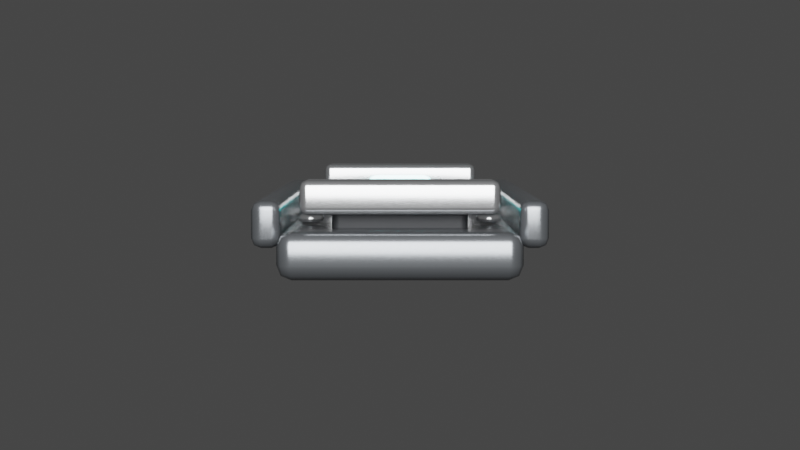 # Source: CyberWallLantern.blend  (saved by Blender 5.1.30; exported with 4.5.12 LTS)
import bpy
from mathutils import Matrix  # noqa: F401  (used for matrix-valued properties, if any)

bpy.ops.wm.read_factory_settings(use_empty=True)
scene = bpy.context.scene
scene.name = 'Scene'

# ---- collections
col_cyber_wall_lantern = bpy.data.collections.new('Cyber Wall Lantern'); scene.collection.children.link(col_cyber_wall_lantern)

# ---- materials (node trees are filled in below, after node groups)
mat_cwl_dark_gunmetal_wall_bracket = bpy.data.materials.new('CWL dark gunmetal wall bracket')
mat_cwl_dark_gunmetal_wall_bracket.diffuse_color = (0.14, 0.15, 0.16, 1.0)
mat_cwl_black_recessed_shadow_gasket = bpy.data.materials.new('CWL black recessed shadow gasket')
mat_cwl_black_recessed_shadow_gasket.diffuse_color = (0.025, 0.027, 0.03, 1.0)
mat_cwl_cyan_frosted_emitter_glass = bpy.data.materials.new('CWL cyan frosted emitter glass')
mat_cwl_cyan_frosted_emitter_glass.diffuse_color = (0.06, 0.85, 1.0, 1.0)
mat_cwl_worn_silver_bevel_metal = bpy.data.materials.new('CWL worn silver bevel metal')
mat_cwl_worn_silver_bevel_metal.diffuse_color = (0.48, 0.49, 0.5, 1.0)

# ---- material node trees
mat_cwl_dark_gunmetal_wall_bracket.use_nodes = True; mat_cwl_dark_gunmetal_wall_bracket.node_tree.nodes.clear()
_N = mat_cwl_dark_gunmetal_wall_bracket.node_tree.nodes; _L = mat_cwl_dark_gunmetal_wall_bracket.node_tree.links
n0 = _N.new('ShaderNodeBsdfPrincipled'); n0.name = 'Principled BSDF'; n0.location = (-200, 100)
n0.inputs[0].default_value = (0.14, 0.15, 0.16, 1.0)
n0.inputs[1].default_value = 0.82
n0.inputs[2].default_value = 0.26
n1 = _N.new('ShaderNodeOutputMaterial'); n1.name = 'Material Output'; n1.location = (200, 100)
_L.new(n0.outputs[0], n1.inputs[0])
n1.is_active_output = True
mat_cwl_black_recessed_shadow_gasket.use_nodes = True; mat_cwl_black_recessed_shadow_gasket.node_tree.nodes.clear()
_N = mat_cwl_black_recessed_shadow_gasket.node_tree.nodes; _L = mat_cwl_black_recessed_shadow_gasket.node_tree.links
n0 = _N.new('ShaderNodeBsdfPrincipled'); n0.name = 'Principled BSDF'; n0.location = (-200, 100)
n0.inputs[0].default_value = (0.025, 0.027, 0.03, 1.0)
n0.inputs[1].default_value = 0.4
n0.inputs[2].default_value = 0.62
n1 = _N.new('ShaderNodeOutputMaterial'); n1.name = 'Material Output'; n1.location = (200, 100)
_L.new(n0.outputs[0], n1.inputs[0])
n1.is_active_output = True
mat_cwl_cyan_frosted_emitter_glass.use_nodes = True; mat_cwl_cyan_frosted_emitter_glass.node_tree.nodes.clear()
_N = mat_cwl_cyan_frosted_emitter_glass.node_tree.nodes; _L = mat_cwl_cyan_frosted_emitter_glass.node_tree.links
n0 = _N.new('ShaderNodeBsdfPrincipled'); n0.name = 'Principled BSDF'; n0.location = (-200, 100)
n0.inputs[0].default_value = (0.06, 0.85, 1.0, 1.0)
n0.inputs[1].default_value = 0.08
n0.inputs[2].default_value = 0.08
n0.inputs[27].default_value = (0.0, 1.0, 1.0, 1.0)
n0.inputs[28].default_value = 1.9
n1 = _N.new('ShaderNodeOutputMaterial'); n1.name = 'Material Output'; n1.location = (200, 100)
_L.new(n0.outputs[0], n1.inputs[0])
n1.is_active_output = True
mat_cwl_worn_silver_bevel_metal.use_nodes = True; mat_cwl_worn_silver_bevel_metal.node_tree.nodes.clear()
_N = mat_cwl_worn_silver_bevel_metal.node_tree.nodes; _L = mat_cwl_worn_silver_bevel_metal.node_tree.links
n0 = _N.new('ShaderNodeBsdfPrincipled'); n0.name = 'Principled BSDF'; n0.location = (-200, 100)
n0.inputs[0].default_value = (0.48, 0.49, 0.5, 1.0)
n0.inputs[1].default_value = 0.92
n0.inputs[2].default_value = 0.22
n1 = _N.new('ShaderNodeOutputMaterial'); n1.name = 'Material Output'; n1.location = (200, 100)
_L.new(n0.outputs[0], n1.inputs[0])
n1.is_active_output = True

# ---- world
world_world = bpy.data.worlds.new('World'); scene.world = world_world
world_world.use_nodes = True; world_world.node_tree.nodes.clear()
_N = world_world.node_tree.nodes; _L = world_world.node_tree.links
n0 = _N.new('ShaderNodeOutputWorld'); n0.name = 'World Output'; n0.location = (200, 100)
n1 = _N.new('ShaderNodeBackground'); n1.name = 'Background'; n1.location = (-200, 100)
n1.inputs[0].default_value = (0.05088, 0.05088, 0.05088, 1.0)
_L.new(n1.outputs[0], n0.inputs[0])
n0.is_active_output = True
world_world.color = (0.006, 0.008, 0.012)
world_world.sun_shadow_jitter_overblur = 0.0

# ---- cameras
cam_cwl_preview_camera = bpy.data.cameras.new('CWL_preview camera')
cam_cwl_preview_camera.lens = 70.0

# ---- lights
light_cwl_preview_cyan_light = bpy.data.lights.new('CWL_preview cyan light', 'AREA')
light_cwl_preview_cyan_light.energy = 220.0
light_cwl_preview_cyan_light.size = 2.2

# ---- meshes
me_cwl_wall_mounted_armored_back_plate_mesh = bpy.data.meshes.new('CWL_wall mounted armored back plate Mesh')
me_cwl_wall_mounted_armored_back_plate_mesh.from_pydata([(-0.147, -0.02888, -0.378), (-0.147, -0.02888, 0.378), (-0.147, 0.02888, -0.378), (-0.147, 0.02888, 0.378), (0.147, -0.02888, -0.378), (0.147, -0.02888, 0.378), (0.147, 0.02888, -0.378), (0.147, 0.02888, 0.378)], [], [(0, 1, 3, 2), (2, 3, 7, 6), (6, 7, 5, 4), (4, 5, 1, 0), (2, 6, 4, 0), (7, 3, 1, 5)])
_uv = me_cwl_wall_mounted_armored_back_plate_mesh.uv_layers.new(name='UVMap')
_uv.uv.foreach_set('vector', [0.375, 0.0, 0.625, 0.0, 0.625, 0.25, 0.375, 0.25, 0.375, 0.25, 0.625, 0.25, 0.625, 0.5, 0.375, 0.5, 0.375, 0.5, 0.625, 0.5, 0.625, 0.75, 0.375, 0.75, 0.375, 0.75, 0.625, 0.75, 0.625, 1.0, 0.375, 1.0, 0.125, 0.5, 0.375, 0.5, 0.375, 0.75, 0.125, 0.75, 0.625, 0.5, 0.875, 0.5, 0.875, 0.75, 0.625, 0.75])
me_cwl_wall_mounted_armored_back_plate_mesh.materials.append(mat_cwl_dark_gunmetal_wall_bracket)
me_cwl_wall_mounted_armored_back_plate_mesh.update()
me_cwl_black_recessed_center_channel_mesh = bpy.data.meshes.new('CWL_black recessed center channel Mesh')
me_cwl_black_recessed_center_channel_mesh.from_pydata([(-0.084, -0.01838, -0.294), (-0.084, -0.01838, 0.294), (-0.084, 0.01838, -0.294), (-0.084, 0.01838, 0.294), (0.084, -0.01838, -0.294), (0.084, -0.01838, 0.294), (0.084, 0.01838, -0.294), (0.084, 0.01838, 0.294)], [], [(0, 1, 3, 2), (2, 3, 7, 6), (6, 7, 5, 4), (4, 5, 1, 0), (2, 6, 4, 0), (7, 3, 1, 5)])
_uv = me_cwl_black_recessed_center_channel_mesh.uv_layers.new(name='UVMap')
_uv.uv.foreach_set('vector', [0.375, 0.0, 0.625, 0.0, 0.625, 0.25, 0.375, 0.25, 0.375, 0.25, 0.625, 0.25, 0.625, 0.5, 0.375, 0.5, 0.375, 0.5, 0.625, 0.5, 0.625, 0.75, 0.375, 0.75, 0.375, 0.75, 0.625, 0.75, 0.625, 1.0, 0.375, 1.0, 0.125, 0.5, 0.375, 0.5, 0.375, 0.75, 0.125, 0.75, 0.625, 0.5, 0.875, 0.5, 0.875, 0.75, 0.625, 0.75])
me_cwl_black_recessed_center_channel_mesh.materials.append(mat_cwl_black_recessed_shadow_gasket)
me_cwl_black_recessed_center_channel_mesh.update()
me_cwl_cyan_frosted_vertical_light_core_mesh = bpy.data.meshes.new('CWL_cyan frosted vertical light core Mesh')
me_cwl_cyan_frosted_vertical_light_core_mesh.from_pydata([(-0.04987, -0.01155, -0.252), (-0.04987, -0.01155, 0.252), (-0.04987, 0.01155, -0.252), (-0.04987, 0.01155, 0.252), (0.04987, -0.01155, -0.252), (0.04987, -0.01155, 0.252), (0.04987, 0.01155, -0.252), (0.04987, 0.01155, 0.252)], [], [(0, 1, 3, 2), (2, 3, 7, 6), (6, 7, 5, 4), (4, 5, 1, 0), (2, 6, 4, 0), (7, 3, 1, 5)])
_uv = me_cwl_cyan_frosted_vertical_light_core_mesh.uv_layers.new(name='UVMap')
_uv.uv.foreach_set('vector', [0.375, 0.0, 0.625, 0.0, 0.625, 0.25, 0.375, 0.25, 0.375, 0.25, 0.625, 0.25, 0.625, 0.5, 0.375, 0.5, 0.375, 0.5, 0.625, 0.5, 0.625, 0.75, 0.375, 0.75, 0.375, 0.75, 0.625, 0.75, 0.625, 1.0, 0.375, 1.0, 0.125, 0.5, 0.375, 0.5, 0.375, 0.75, 0.125, 0.75, 0.625, 0.5, 0.875, 0.5, 0.875, 0.75, 0.625, 0.75])
me_cwl_cyan_frosted_vertical_light_core_mesh.materials.append(mat_cwl_cyan_frosted_emitter_glass)
me_cwl_cyan_frosted_vertical_light_core_mesh.update()
me_cwl_top_silver_retaining_clamp_mesh = bpy.data.meshes.new('CWL_top silver retaining clamp Mesh')
me_cwl_top_silver_retaining_clamp_mesh.from_pydata([(-0.1208, -0.021, -0.02888), (-0.1208, -0.021, 0.02888), (-0.1208, 0.021, -0.02888), (-0.1208, 0.021, 0.02888), (0.1208, -0.021, -0.02888), (0.1208, -0.021, 0.02888), (0.1208, 0.021, -0.02888), (0.1208, 0.021, 0.02888)], [], [(0, 1, 3, 2), (2, 3, 7, 6), (6, 7, 5, 4), (4, 5, 1, 0), (2, 6, 4, 0), (7, 3, 1, 5)])
_uv = me_cwl_top_silver_retaining_clamp_mesh.uv_layers.new(name='UVMap')
_uv.uv.foreach_set('vector', [0.375, 0.0, 0.625, 0.0, 0.625, 0.25, 0.375, 0.25, 0.375, 0.25, 0.625, 0.25, 0.625, 0.5, 0.375, 0.5, 0.375, 0.5, 0.625, 0.5, 0.625, 0.75, 0.375, 0.75, 0.375, 0.75, 0.625, 0.75, 0.625, 1.0, 0.375, 1.0, 0.125, 0.5, 0.375, 0.5, 0.375, 0.75, 0.125, 0.75, 0.625, 0.5, 0.875, 0.5, 0.875, 0.75, 0.625, 0.75])
me_cwl_top_silver_retaining_clamp_mesh.materials.append(mat_cwl_worn_silver_bevel_metal)
me_cwl_top_silver_retaining_clamp_mesh.update()
me_cwl_bottom_silver_retaining_clamp_mesh = bpy.data.meshes.new('CWL_bottom silver retaining clamp Mesh')
me_cwl_bottom_silver_retaining_clamp_mesh.from_pydata([(-0.1208, -0.021, -0.02888), (-0.1208, -0.021, 0.02888), (-0.1208, 0.021, -0.02888), (-0.1208, 0.021, 0.02888), (0.1208, -0.021, -0.02888), (0.1208, -0.021, 0.02888), (0.1208, 0.021, -0.02888), (0.1208, 0.021, 0.02888)], [], [(0, 1, 3, 2), (2, 3, 7, 6), (6, 7, 5, 4), (4, 5, 1, 0), (2, 6, 4, 0), (7, 3, 1, 5)])
_uv = me_cwl_bottom_silver_retaining_clamp_mesh.uv_layers.new(name='UVMap')
_uv.uv.foreach_set('vector', [0.375, 0.0, 0.625, 0.0, 0.625, 0.25, 0.375, 0.25, 0.375, 0.25, 0.625, 0.25, 0.625, 0.5, 0.375, 0.5, 0.375, 0.5, 0.625, 0.5, 0.625, 0.75, 0.375, 0.75, 0.375, 0.75, 0.625, 0.75, 0.625, 1.0, 0.375, 1.0, 0.125, 0.5, 0.375, 0.5, 0.375, 0.75, 0.125, 0.75, 0.625, 0.5, 0.875, 0.5, 0.875, 0.75, 0.625, 0.75])
me_cwl_bottom_silver_retaining_clamp_mesh.materials.append(mat_cwl_worn_silver_bevel_metal)
me_cwl_bottom_silver_retaining_clamp_mesh.update()
me_cwl_left_protective_side_rail_mesh = bpy.data.meshes.new('CWL_left protective side rail Mesh')
me_cwl_left_protective_side_rail_mesh.from_pydata([(-0.01838, -0.02888, -0.3255), (-0.01838, -0.02888, 0.3255), (-0.01838, 0.02888, -0.3255), (-0.01838, 0.02888, 0.3255), (0.01838, -0.02888, -0.3255), (0.01838, -0.02888, 0.3255), (0.01838, 0.02888, -0.3255), (0.01838, 0.02888, 0.3255)], [], [(0, 1, 3, 2), (2, 3, 7, 6), (6, 7, 5, 4), (4, 5, 1, 0), (2, 6, 4, 0), (7, 3, 1, 5)])
_uv = me_cwl_left_protective_side_rail_mesh.uv_layers.new(name='UVMap')
_uv.uv.foreach_set('vector', [0.375, 0.0, 0.625, 0.0, 0.625, 0.25, 0.375, 0.25, 0.375, 0.25, 0.625, 0.25, 0.625, 0.5, 0.375, 0.5, 0.375, 0.5, 0.625, 0.5, 0.625, 0.75, 0.375, 0.75, 0.375, 0.75, 0.625, 0.75, 0.625, 1.0, 0.375, 1.0, 0.125, 0.5, 0.375, 0.5, 0.375, 0.75, 0.125, 0.75, 0.625, 0.5, 0.875, 0.5, 0.875, 0.75, 0.625, 0.75])
me_cwl_left_protective_side_rail_mesh.materials.append(mat_cwl_dark_gunmetal_wall_bracket)
me_cwl_left_protective_side_rail_mesh.update()
me_cwl_right_protective_side_rail_mesh = bpy.data.meshes.new('CWL_right protective side rail Mesh')
me_cwl_right_protective_side_rail_mesh.from_pydata([(-0.01838, -0.02888, -0.3255), (-0.01838, -0.02888, 0.3255), (-0.01838, 0.02888, -0.3255), (-0.01838, 0.02888, 0.3255), (0.01838, -0.02888, -0.3255), (0.01838, -0.02888, 0.3255), (0.01838, 0.02888, -0.3255), (0.01838, 0.02888, 0.3255)], [], [(0, 1, 3, 2), (2, 3, 7, 6), (6, 7, 5, 4), (4, 5, 1, 0), (2, 6, 4, 0), (7, 3, 1, 5)])
_uv = me_cwl_right_protective_side_rail_mesh.uv_layers.new(name='UVMap')
_uv.uv.foreach_set('vector', [0.375, 0.0, 0.625, 0.0, 0.625, 0.25, 0.375, 0.25, 0.375, 0.25, 0.625, 0.25, 0.625, 0.5, 0.375, 0.5, 0.375, 0.5, 0.625, 0.5, 0.625, 0.75, 0.375, 0.75, 0.375, 0.75, 0.625, 0.75, 0.625, 1.0, 0.375, 1.0, 0.125, 0.5, 0.375, 0.5, 0.375, 0.75, 0.125, 0.75, 0.625, 0.5, 0.875, 0.5, 0.875, 0.75, 0.625, 0.75])
me_cwl_right_protective_side_rail_mesh.materials.append(mat_cwl_dark_gunmetal_wall_bracket)
me_cwl_right_protective_side_rail_mesh.update()
me_cwl_visible_hex_bolt_pair_left__0_22_mesh = bpy.data.meshes.new('CWL_visible hex bolt pair left -0.22 Mesh')
me_cwl_visible_hex_bolt_pair_left__0_22_mesh.from_pydata([(0.0, 0.0189, -0.00525), (0.0, 0.0189, 0.00525), (0.01637, 0.00945, -0.00525), (0.01637, 0.00945, 0.00525), (0.01637, -0.00945, -0.00525), (0.01637, -0.00945, 0.00525), (0.0, -0.0189, -0.00525), (0.0, -0.0189, 0.00525), (-0.01637, -0.00945, -0.00525), (-0.01637, -0.00945, 0.00525), (-0.01637, 0.00945, -0.00525), (-0.01637, 0.00945, 0.00525)], [], [(0, 1, 3, 2), (2, 3, 5, 4), (4, 5, 7, 6), (6, 7, 9, 8), (3, 1, 11, 9, 7, 5), (8, 9, 11, 10), (10, 11, 1, 0), (0, 2, 4, 6, 8, 10)])
_uv = me_cwl_visible_hex_bolt_pair_left__0_22_mesh.uv_layers.new(name='UVMap')
_uv.uv.foreach_set('vector', [1.0, 0.5, 1.0, 1.0, 0.8333, 1.0, 0.8333, 0.5, 0.8333, 0.5, 0.8333, 1.0, 0.6667, 1.0, 0.6667, 0.5, 0.6667, 0.5, 0.6667, 1.0, 0.5, 1.0, 0.5, 0.5, 0.5, 0.5, 0.5, 1.0, 0.3333, 1.0, 0.3333, 0.5, 0.4578, 0.37, 0.25, 0.49, 0.04215, 0.37, 0.04215, 0.13, 0.25, 0.01, 0.4578, 0.13, 0.3333, 0.5, 0.3333, 1.0, 0.1667, 1.0, 0.1667, 0.5, 0.1667, 0.5, 0.1667, 1.0, -8.941e-08, 1.0, -8.941e-08, 0.5, 0.75, 0.49, 0.9578, 0.37, 0.9578, 0.13, 0.75, 0.01, 0.5422, 0.13, 0.5422, 0.37])
me_cwl_visible_hex_bolt_pair_left__0_22_mesh.materials.append(mat_cwl_worn_silver_bevel_metal)
me_cwl_visible_hex_bolt_pair_left__0_22_mesh.update()
me_cwl_visible_hex_bolt_pair_right__0_22_mesh = bpy.data.meshes.new('CWL_visible hex bolt pair right -0.22 Mesh')
me_cwl_visible_hex_bolt_pair_right__0_22_mesh.from_pydata([(0.0, 0.0189, -0.00525), (0.0, 0.0189, 0.00525), (0.01637, 0.00945, -0.00525), (0.01637, 0.00945, 0.00525), (0.01637, -0.00945, -0.00525), (0.01637, -0.00945, 0.00525), (0.0, -0.0189, -0.00525), (0.0, -0.0189, 0.00525), (-0.01637, -0.00945, -0.00525), (-0.01637, -0.00945, 0.00525), (-0.01637, 0.00945, -0.00525), (-0.01637, 0.00945, 0.00525)], [], [(0, 1, 3, 2), (2, 3, 5, 4), (4, 5, 7, 6), (6, 7, 9, 8), (3, 1, 11, 9, 7, 5), (8, 9, 11, 10), (10, 11, 1, 0), (0, 2, 4, 6, 8, 10)])
_uv = me_cwl_visible_hex_bolt_pair_right__0_22_mesh.uv_layers.new(name='UVMap')
_uv.uv.foreach_set('vector', [1.0, 0.5, 1.0, 1.0, 0.8333, 1.0, 0.8333, 0.5, 0.8333, 0.5, 0.8333, 1.0, 0.6667, 1.0, 0.6667, 0.5, 0.6667, 0.5, 0.6667, 1.0, 0.5, 1.0, 0.5, 0.5, 0.5, 0.5, 0.5, 1.0, 0.3333, 1.0, 0.3333, 0.5, 0.4578, 0.37, 0.25, 0.49, 0.04215, 0.37, 0.04215, 0.13, 0.25, 0.01, 0.4578, 0.13, 0.3333, 0.5, 0.3333, 1.0, 0.1667, 1.0, 0.1667, 0.5, 0.1667, 0.5, 0.1667, 1.0, -8.941e-08, 1.0, -8.941e-08, 0.5, 0.75, 0.49, 0.9578, 0.37, 0.9578, 0.13, 0.75, 0.01, 0.5422, 0.13, 0.5422, 0.37])
me_cwl_visible_hex_bolt_pair_right__0_22_mesh.materials.append(mat_cwl_worn_silver_bevel_metal)
me_cwl_visible_hex_bolt_pair_right__0_22_mesh.update()
me_cwl_visible_hex_bolt_pair_left_0_00_mesh = bpy.data.meshes.new('CWL_visible hex bolt pair left 0.00 Mesh')
me_cwl_visible_hex_bolt_pair_left_0_00_mesh.from_pydata([(0.0, 0.0189, -0.00525), (0.0, 0.0189, 0.00525), (0.01637, 0.00945, -0.00525), (0.01637, 0.00945, 0.00525), (0.01637, -0.00945, -0.00525), (0.01637, -0.00945, 0.00525), (0.0, -0.0189, -0.00525), (0.0, -0.0189, 0.00525), (-0.01637, -0.00945, -0.00525), (-0.01637, -0.00945, 0.00525), (-0.01637, 0.00945, -0.00525), (-0.01637, 0.00945, 0.00525)], [], [(0, 1, 3, 2), (2, 3, 5, 4), (4, 5, 7, 6), (6, 7, 9, 8), (3, 1, 11, 9, 7, 5), (8, 9, 11, 10), (10, 11, 1, 0), (0, 2, 4, 6, 8, 10)])
_uv = me_cwl_visible_hex_bolt_pair_left_0_00_mesh.uv_layers.new(name='UVMap')
_uv.uv.foreach_set('vector', [1.0, 0.5, 1.0, 1.0, 0.8333, 1.0, 0.8333, 0.5, 0.8333, 0.5, 0.8333, 1.0, 0.6667, 1.0, 0.6667, 0.5, 0.6667, 0.5, 0.6667, 1.0, 0.5, 1.0, 0.5, 0.5, 0.5, 0.5, 0.5, 1.0, 0.3333, 1.0, 0.3333, 0.5, 0.4578, 0.37, 0.25, 0.49, 0.04215, 0.37, 0.04215, 0.13, 0.25, 0.01, 0.4578, 0.13, 0.3333, 0.5, 0.3333, 1.0, 0.1667, 1.0, 0.1667, 0.5, 0.1667, 0.5, 0.1667, 1.0, -8.941e-08, 1.0, -8.941e-08, 0.5, 0.75, 0.49, 0.9578, 0.37, 0.9578, 0.13, 0.75, 0.01, 0.5422, 0.13, 0.5422, 0.37])
me_cwl_visible_hex_bolt_pair_left_0_00_mesh.materials.append(mat_cwl_worn_silver_bevel_metal)
me_cwl_visible_hex_bolt_pair_left_0_00_mesh.update()
me_cwl_visible_hex_bolt_pair_right_0_00_mesh = bpy.data.meshes.new('CWL_visible hex bolt pair right 0.00 Mesh')
me_cwl_visible_hex_bolt_pair_right_0_00_mesh.from_pydata([(0.0, 0.0189, -0.00525), (0.0, 0.0189, 0.00525), (0.01637, 0.00945, -0.00525), (0.01637, 0.00945, 0.00525), (0.01637, -0.00945, -0.00525), (0.01637, -0.00945, 0.00525), (0.0, -0.0189, -0.00525), (0.0, -0.0189, 0.00525), (-0.01637, -0.00945, -0.00525), (-0.01637, -0.00945, 0.00525), (-0.01637, 0.00945, -0.00525), (-0.01637, 0.00945, 0.00525)], [], [(0, 1, 3, 2), (2, 3, 5, 4), (4, 5, 7, 6), (6, 7, 9, 8), (3, 1, 11, 9, 7, 5), (8, 9, 11, 10), (10, 11, 1, 0), (0, 2, 4, 6, 8, 10)])
_uv = me_cwl_visible_hex_bolt_pair_right_0_00_mesh.uv_layers.new(name='UVMap')
_uv.uv.foreach_set('vector', [1.0, 0.5, 1.0, 1.0, 0.8333, 1.0, 0.8333, 0.5, 0.8333, 0.5, 0.8333, 1.0, 0.6667, 1.0, 0.6667, 0.5, 0.6667, 0.5, 0.6667, 1.0, 0.5, 1.0, 0.5, 0.5, 0.5, 0.5, 0.5, 1.0, 0.3333, 1.0, 0.3333, 0.5, 0.4578, 0.37, 0.25, 0.49, 0.04215, 0.37, 0.04215, 0.13, 0.25, 0.01, 0.4578, 0.13, 0.3333, 0.5, 0.3333, 1.0, 0.1667, 1.0, 0.1667, 0.5, 0.1667, 0.5, 0.1667, 1.0, -8.941e-08, 1.0, -8.941e-08, 0.5, 0.75, 0.49, 0.9578, 0.37, 0.9578, 0.13, 0.75, 0.01, 0.5422, 0.13, 0.5422, 0.37])
me_cwl_visible_hex_bolt_pair_right_0_00_mesh.materials.append(mat_cwl_worn_silver_bevel_metal)
me_cwl_visible_hex_bolt_pair_right_0_00_mesh.update()
me_cwl_visible_hex_bolt_pair_left_0_22_mesh = bpy.data.meshes.new('CWL_visible hex bolt pair left 0.22 Mesh')
me_cwl_visible_hex_bolt_pair_left_0_22_mesh.from_pydata([(0.0, 0.0189, -0.00525), (0.0, 0.0189, 0.00525), (0.01637, 0.00945, -0.00525), (0.01637, 0.00945, 0.00525), (0.01637, -0.00945, -0.00525), (0.01637, -0.00945, 0.00525), (0.0, -0.0189, -0.00525), (0.0, -0.0189, 0.00525), (-0.01637, -0.00945, -0.00525), (-0.01637, -0.00945, 0.00525), (-0.01637, 0.00945, -0.00525), (-0.01637, 0.00945, 0.00525)], [], [(0, 1, 3, 2), (2, 3, 5, 4), (4, 5, 7, 6), (6, 7, 9, 8), (3, 1, 11, 9, 7, 5), (8, 9, 11, 10), (10, 11, 1, 0), (0, 2, 4, 6, 8, 10)])
_uv = me_cwl_visible_hex_bolt_pair_left_0_22_mesh.uv_layers.new(name='UVMap')
_uv.uv.foreach_set('vector', [1.0, 0.5, 1.0, 1.0, 0.8333, 1.0, 0.8333, 0.5, 0.8333, 0.5, 0.8333, 1.0, 0.6667, 1.0, 0.6667, 0.5, 0.6667, 0.5, 0.6667, 1.0, 0.5, 1.0, 0.5, 0.5, 0.5, 0.5, 0.5, 1.0, 0.3333, 1.0, 0.3333, 0.5, 0.4578, 0.37, 0.25, 0.49, 0.04215, 0.37, 0.04215, 0.13, 0.25, 0.01, 0.4578, 0.13, 0.3333, 0.5, 0.3333, 1.0, 0.1667, 1.0, 0.1667, 0.5, 0.1667, 0.5, 0.1667, 1.0, -8.941e-08, 1.0, -8.941e-08, 0.5, 0.75, 0.49, 0.9578, 0.37, 0.9578, 0.13, 0.75, 0.01, 0.5422, 0.13, 0.5422, 0.37])
me_cwl_visible_hex_bolt_pair_left_0_22_mesh.materials.append(mat_cwl_worn_silver_bevel_metal)
me_cwl_visible_hex_bolt_pair_left_0_22_mesh.update()
me_cwl_visible_hex_bolt_pair_right_0_22_mesh = bpy.data.meshes.new('CWL_visible hex bolt pair right 0.22 Mesh')
me_cwl_visible_hex_bolt_pair_right_0_22_mesh.from_pydata([(0.0, 0.0189, -0.00525), (0.0, 0.0189, 0.00525), (0.01637, 0.00945, -0.00525), (0.01637, 0.00945, 0.00525), (0.01637, -0.00945, -0.00525), (0.01637, -0.00945, 0.00525), (0.0, -0.0189, -0.00525), (0.0, -0.0189, 0.00525), (-0.01637, -0.00945, -0.00525), (-0.01637, -0.00945, 0.00525), (-0.01637, 0.00945, -0.00525), (-0.01637, 0.00945, 0.00525)], [], [(0, 1, 3, 2), (2, 3, 5, 4), (4, 5, 7, 6), (6, 7, 9, 8), (3, 1, 11, 9, 7, 5), (8, 9, 11, 10), (10, 11, 1, 0), (0, 2, 4, 6, 8, 10)])
_uv = me_cwl_visible_hex_bolt_pair_right_0_22_mesh.uv_layers.new(name='UVMap')
_uv.uv.foreach_set('vector', [1.0, 0.5, 1.0, 1.0, 0.8333, 1.0, 0.8333, 0.5, 0.8333, 0.5, 0.8333, 1.0, 0.6667, 1.0, 0.6667, 0.5, 0.6667, 0.5, 0.6667, 1.0, 0.5, 1.0, 0.5, 0.5, 0.5, 0.5, 0.5, 1.0, 0.3333, 1.0, 0.3333, 0.5, 0.4578, 0.37, 0.25, 0.49, 0.04215, 0.37, 0.04215, 0.13, 0.25, 0.01, 0.4578, 0.13, 0.3333, 0.5, 0.3333, 1.0, 0.1667, 1.0, 0.1667, 0.5, 0.1667, 0.5, 0.1667, 1.0, -8.941e-08, 1.0, -8.941e-08, 0.5, 0.75, 0.49, 0.9578, 0.37, 0.9578, 0.13, 0.75, 0.01, 0.5422, 0.13, 0.5422, 0.37])
me_cwl_visible_hex_bolt_pair_right_0_22_mesh.materials.append(mat_cwl_worn_silver_bevel_metal)
me_cwl_visible_hex_bolt_pair_right_0_22_mesh.update()

# ---- objects
ob_cwl_preview_cyan_light = bpy.data.objects.new('CWL_preview cyan light', light_cwl_preview_cyan_light)
ob_cwl_preview_camera = bpy.data.objects.new('CWL_preview camera', cam_cwl_preview_camera)
ob_cwl_wall_mounted_armored_back_plate = bpy.data.objects.new('CWL_wall mounted armored back plate', me_cwl_wall_mounted_armored_back_plate_mesh)
ob_cwl_black_recessed_center_channel = bpy.data.objects.new('CWL_black recessed center channel', me_cwl_black_recessed_center_channel_mesh)
ob_cwl_cyan_frosted_vertical_light_core = bpy.data.objects.new('CWL_cyan frosted vertical light core', me_cwl_cyan_frosted_vertical_light_core_mesh)
ob_cwl_top_silver_retaining_clamp = bpy.data.objects.new('CWL_top silver retaining clamp', me_cwl_top_silver_retaining_clamp_mesh)
ob_cwl_bottom_silver_retaining_clamp = bpy.data.objects.new('CWL_bottom silver retaining clamp', me_cwl_bottom_silver_retaining_clamp_mesh)
ob_cwl_left_protective_side_rail = bpy.data.objects.new('CWL_left protective side rail', me_cwl_left_protective_side_rail_mesh)
ob_cwl_right_protective_side_rail = bpy.data.objects.new('CWL_right protective side rail', me_cwl_right_protective_side_rail_mesh)
ob_cwl_visible_hex_bolt_pair_left__0_22 = bpy.data.objects.new('CWL_visible hex bolt pair left -0.22', me_cwl_visible_hex_bolt_pair_left__0_22_mesh)
ob_cwl_visible_hex_bolt_pair_right__0_22 = bpy.data.objects.new('CWL_visible hex bolt pair right -0.22', me_cwl_visible_hex_bolt_pair_right__0_22_mesh)
ob_cwl_visible_hex_bolt_pair_left_0_00 = bpy.data.objects.new('CWL_visible hex bolt pair left 0.00', me_cwl_visible_hex_bolt_pair_left_0_00_mesh)
ob_cwl_visible_hex_bolt_pair_right_0_00 = bpy.data.objects.new('CWL_visible hex bolt pair right 0.00', me_cwl_visible_hex_bolt_pair_right_0_00_mesh)
ob_cwl_visible_hex_bolt_pair_left_0_22 = bpy.data.objects.new('CWL_visible hex bolt pair left 0.22', me_cwl_visible_hex_bolt_pair_left_0_22_mesh)
ob_cwl_visible_hex_bolt_pair_right_0_22 = bpy.data.objects.new('CWL_visible hex bolt pair right 0.22', me_cwl_visible_hex_bolt_pair_right_0_22_mesh)

# ---- transforms, parenting, visibility, modifiers, constraints
ob_cwl_preview_cyan_light.location = (0.0, -2.2, 1.0)
ob_cwl_preview_cyan_light.rotation_euler = (1.134, 0.0, 0.0)
ob_cwl_preview_camera.location = (0.0, -2.2, 0.15)
ob_cwl_preview_camera.rotation_euler = (1.501, 0.0, 0.0)
ob_cwl_wall_mounted_armored_back_plate.location = (0.0, -6.885e-10, -0.01575)
ob_cwl_wall_mounted_armored_back_plate.rotation_euler = (-1.571, 0.0, 0.0)
_m = ob_cwl_wall_mounted_armored_back_plate.modifiers.new('machined bevels', 'BEVEL')
_m.width = 0.018
_m.width_pct = 0.018
_m.segments = 2
_m = ob_cwl_wall_mounted_armored_back_plate.modifiers.new('weighted normals', 'WEIGHTED_NORMAL')
ob_cwl_black_recessed_center_channel.location = (0.0, 8.261e-10, 0.0189)
ob_cwl_black_recessed_center_channel.rotation_euler = (-1.571, 0.0, 0.0)
_m = ob_cwl_black_recessed_center_channel.modifiers.new('machined bevels', 'BEVEL')
_m.width = 0.01
_m.width_pct = 0.01
_m.segments = 2
_m = ob_cwl_black_recessed_center_channel.modifiers.new('weighted normals', 'WEIGHTED_NORMAL')
ob_cwl_cyan_frosted_vertical_light_core.location = (0.0, 2.019e-09, 0.0462)
ob_cwl_cyan_frosted_vertical_light_core.rotation_euler = (-1.571, 0.0, 0.0)
_m = ob_cwl_cyan_frosted_vertical_light_core.modifiers.new('machined bevels', 'BEVEL')
_m.width = 0.012
_m.width_pct = 0.012
_m.segments = 2
_m = ob_cwl_cyan_frosted_vertical_light_core.modifiers.new('weighted normals', 'WEIGHTED_NORMAL')
ob_cwl_top_silver_retaining_clamp.location = (0.0, 0.3203, 0.0525)
ob_cwl_top_silver_retaining_clamp.rotation_euler = (-1.571, 0.0, 0.0)
_m = ob_cwl_top_silver_retaining_clamp.modifiers.new('machined bevels', 'BEVEL')
_m.width = 0.01
_m.width_pct = 0.01
_m.segments = 2
_m = ob_cwl_top_silver_retaining_clamp.modifiers.new('weighted normals', 'WEIGHTED_NORMAL')
ob_cwl_bottom_silver_retaining_clamp.location = (0.0, -0.3203, 0.0525)
ob_cwl_bottom_silver_retaining_clamp.rotation_euler = (-1.571, 0.0, 0.0)
_m = ob_cwl_bottom_silver_retaining_clamp.modifiers.new('machined bevels', 'BEVEL')
_m.width = 0.01
_m.width_pct = 0.01
_m.segments = 2
_m = ob_cwl_bottom_silver_retaining_clamp.modifiers.new('weighted normals', 'WEIGHTED_NORMAL')
ob_cwl_left_protective_side_rail.location = (-0.1628, 8.261e-10, 0.0189)
ob_cwl_left_protective_side_rail.rotation_euler = (-1.571, 0.0, 0.0)
_m = ob_cwl_left_protective_side_rail.modifiers.new('machined bevels', 'BEVEL')
_m.width = 0.012
_m.width_pct = 0.012
_m.segments = 2
_m = ob_cwl_left_protective_side_rail.modifiers.new('weighted normals', 'WEIGHTED_NORMAL')
ob_cwl_right_protective_side_rail.location = (0.1628, 8.261e-10, 0.0189)
ob_cwl_right_protective_side_rail.rotation_euler = (-1.571, 0.0, 0.0)
_m = ob_cwl_right_protective_side_rail.modifiers.new('machined bevels', 'BEVEL')
_m.width = 0.012
_m.width_pct = 0.012
_m.segments = 2
_m = ob_cwl_right_protective_side_rail.modifiers.new('weighted normals', 'WEIGHTED_NORMAL')
ob_cwl_visible_hex_bolt_pair_left__0_22.location = (-0.1124, -0.231, 0.021)
_m = ob_cwl_visible_hex_bolt_pair_left__0_22.modifiers.new('soft circular bevels', 'BEVEL')
_m.width = 0.006
_m.width_pct = 0.006
_m.segments = 2
_m = ob_cwl_visible_hex_bolt_pair_left__0_22.modifiers.new('weighted normals', 'WEIGHTED_NORMAL')
ob_cwl_visible_hex_bolt_pair_right__0_22.location = (0.1124, -0.231, 0.021)
_m = ob_cwl_visible_hex_bolt_pair_right__0_22.modifiers.new('soft circular bevels', 'BEVEL')
_m.width = 0.006
_m.width_pct = 0.006
_m.segments = 2
_m = ob_cwl_visible_hex_bolt_pair_right__0_22.modifiers.new('weighted normals', 'WEIGHTED_NORMAL')
ob_cwl_visible_hex_bolt_pair_left_0_00.location = (-0.1124, 9.179e-10, 0.021)
_m = ob_cwl_visible_hex_bolt_pair_left_0_00.modifiers.new('soft circular bevels', 'BEVEL')
_m.width = 0.006
_m.width_pct = 0.006
_m.segments = 2
_m = ob_cwl_visible_hex_bolt_pair_left_0_00.modifiers.new('weighted normals', 'WEIGHTED_NORMAL')
ob_cwl_visible_hex_bolt_pair_right_0_00.location = (0.1124, 9.179e-10, 0.021)
_m = ob_cwl_visible_hex_bolt_pair_right_0_00.modifiers.new('soft circular bevels', 'BEVEL')
_m.width = 0.006
_m.width_pct = 0.006
_m.segments = 2
_m = ob_cwl_visible_hex_bolt_pair_right_0_00.modifiers.new('weighted normals', 'WEIGHTED_NORMAL')
ob_cwl_visible_hex_bolt_pair_left_0_22.location = (-0.1124, 0.231, 0.021)
_m = ob_cwl_visible_hex_bolt_pair_left_0_22.modifiers.new('soft circular bevels', 'BEVEL')
_m.width = 0.006
_m.width_pct = 0.006
_m.segments = 2
_m = ob_cwl_visible_hex_bolt_pair_left_0_22.modifiers.new('weighted normals', 'WEIGHTED_NORMAL')
ob_cwl_visible_hex_bolt_pair_right_0_22.location = (0.1124, 0.231, 0.021)
_m = ob_cwl_visible_hex_bolt_pair_right_0_22.modifiers.new('soft circular bevels', 'BEVEL')
_m.width = 0.006
_m.width_pct = 0.006
_m.segments = 2
_m = ob_cwl_visible_hex_bolt_pair_right_0_22.modifiers.new('weighted normals', 'WEIGHTED_NORMAL')

# ---- collection membership
scene.collection.objects.link(ob_cwl_preview_cyan_light)
scene.collection.objects.link(ob_cwl_preview_camera)
col_cyber_wall_lantern.objects.link(ob_cwl_wall_mounted_armored_back_plate)
col_cyber_wall_lantern.objects.link(ob_cwl_black_recessed_center_channel)
col_cyber_wall_lantern.objects.link(ob_cwl_cyan_frosted_vertical_light_core)
col_cyber_wall_lantern.objects.link(ob_cwl_top_silver_retaining_clamp)
col_cyber_wall_lantern.objects.link(ob_cwl_bottom_silver_retaining_clamp)
col_cyber_wall_lantern.objects.link(ob_cwl_left_protective_side_rail)
col_cyber_wall_lantern.objects.link(ob_cwl_right_protective_side_rail)
col_cyber_wall_lantern.objects.link(ob_cwl_visible_hex_bolt_pair_left__0_22)
col_cyber_wall_lantern.objects.link(ob_cwl_visible_hex_bolt_pair_right__0_22)
col_cyber_wall_lantern.objects.link(ob_cwl_visible_hex_bolt_pair_left_0_00)
col_cyber_wall_lantern.objects.link(ob_cwl_visible_hex_bolt_pair_right_0_00)
col_cyber_wall_lantern.objects.link(ob_cwl_visible_hex_bolt_pair_left_0_22)
col_cyber_wall_lantern.objects.link(ob_cwl_visible_hex_bolt_pair_right_0_22)

# ---- scene / render settings (as saved in the file)
scene.camera = ob_cwl_preview_camera
scene.frame_start = 1; scene.frame_end = 250; scene.frame_set(1)
scene.render.engine = 'CYCLES'
scene.render.bake_bias = 0.0
scene.render.bake_samples = 0
scene.cycles.samples = 96
scene.cycles.sampling_pattern = 'TABULATED_SOBOL'
scene.eevee.use_volume_custom_range = False
scene.view_settings.look = 'Medium High Contrast'
scene.view_settings.view_transform = 'Filmic'
bpy.context.view_layer.update()
